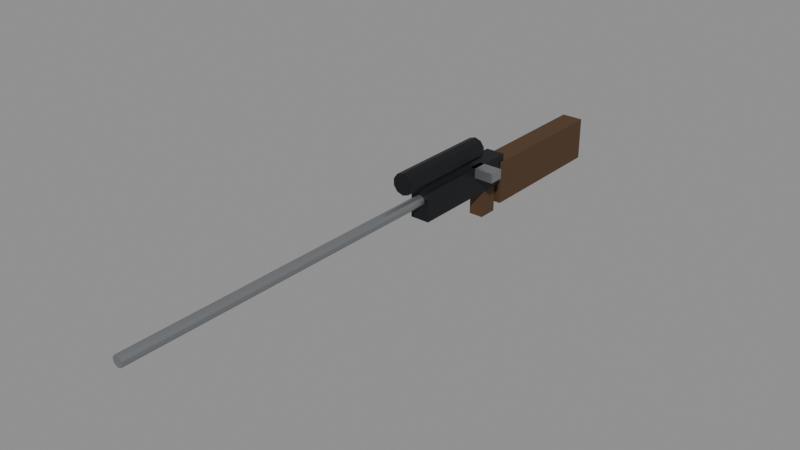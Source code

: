 # Source: WPN_Rifle01.blend  (saved by Blender 5.2.44; exported with 4.5.12 LTS)
import bpy
from mathutils import Matrix  # noqa: F401  (used for matrix-valued properties, if any)

bpy.ops.wm.read_factory_settings(use_empty=True)
scene = bpy.context.scene
scene.name = 'Scene'

# ---- collections
col_assets = bpy.data.collections.new('Assets'); scene.collection.children.link(col_assets)

# ---- materials (node trees are filled in below, after node groups)
mat_mat_steel = bpy.data.materials.new('MAT_Steel')
mat_mat_gunmetal = bpy.data.materials.new('MAT_Gunmetal')
mat_mat_gunstock = bpy.data.materials.new('MAT_GunStock')

# ---- material node trees
mat_mat_steel.use_nodes = True; mat_mat_steel.node_tree.nodes.clear()
_N = mat_mat_steel.node_tree.nodes; _L = mat_mat_steel.node_tree.links
n0 = _N.new('ShaderNodeBsdfPrincipled'); n0.name = 'Principled BSDF'; n0.location = (-200, 100)
n0.inputs[0].default_value = (0.3231, 0.3372, 0.3515, 1.0)
n0.inputs[1].default_value = 0.8
n0.inputs[2].default_value = 0.45
n0.inputs[10].default_value = 0.005
n1 = _N.new('ShaderNodeOutputMaterial'); n1.name = 'Material Output'; n1.location = (200, 100)
_L.new(n0.outputs[0], n1.inputs[0])
n1.is_active_output = True
mat_mat_gunmetal.use_nodes = True; mat_mat_gunmetal.node_tree.nodes.clear()
_N = mat_mat_gunmetal.node_tree.nodes; _L = mat_mat_gunmetal.node_tree.links
n0 = _N.new('ShaderNodeBsdfPrincipled'); n0.name = 'Principled BSDF'; n0.location = (-200, 100)
n0.inputs[0].default_value = (0.02315, 0.02519, 0.02956, 1.0)
n0.inputs[1].default_value = 0.7
n0.inputs[10].default_value = 0.005
n1 = _N.new('ShaderNodeOutputMaterial'); n1.name = 'Material Output'; n1.location = (200, 100)
_L.new(n0.outputs[0], n1.inputs[0])
n1.is_active_output = True
mat_mat_gunstock.use_nodes = True; mat_mat_gunstock.node_tree.nodes.clear()
_N = mat_mat_gunstock.node_tree.nodes; _L = mat_mat_gunstock.node_tree.links
n0 = _N.new('ShaderNodeBsdfPrincipled'); n0.name = 'Principled BSDF'; n0.location = (-200, 100)
n0.inputs[0].default_value = (0.07819, 0.0382, 0.0137, 1.0)
n0.inputs[2].default_value = 0.7
n0.inputs[10].default_value = 0.005
n1 = _N.new('ShaderNodeOutputMaterial'); n1.name = 'Material Output'; n1.location = (200, 100)
_L.new(n0.outputs[0], n1.inputs[0])
n1.is_active_output = True

# ---- meshes
me_wpn_rifle01_barrel_mesh = bpy.data.meshes.new('WPN_Rifle01_Barrel_Mesh')
me_wpn_rifle01_barrel_mesh.from_pydata([(0.0, -0.01, 0.031), (0.0, -0.79, 0.031), (0.006466, -0.01, 0.0289), (0.006466, -0.79, 0.0289), (0.01046, -0.01, 0.0234), (0.01046, -0.79, 0.0234), (0.01046, -0.01, 0.0166), (0.01046, -0.79, 0.0166), (0.006466, -0.01, 0.0111), (0.006466, -0.79, 0.0111), (0.0, -0.01, 0.009), (0.0, -0.79, 0.009), (-0.006466, -0.01, 0.0111), (-0.006466, -0.79, 0.0111), (-0.01046, -0.01, 0.0166), (-0.01046, -0.79, 0.0166), (-0.01046, -0.01, 0.0234), (-0.01046, -0.79, 0.0234), (-0.006466, -0.01, 0.0289), (-0.006466, -0.79, 0.0289)], [], [(0, 1, 3, 2), (2, 3, 5, 4), (4, 5, 7, 6), (6, 7, 9, 8), (8, 9, 11, 10), (10, 11, 13, 12), (12, 13, 15, 14), (14, 15, 17, 16), (3, 1, 19, 17, 15, 13, 11, 9, 7, 5), (16, 17, 19, 18), (18, 19, 1, 0), (0, 2, 4, 6, 8, 10, 12, 14, 16, 18)])
me_wpn_rifle01_barrel_mesh.materials.append(mat_mat_steel)
me_wpn_rifle01_barrel_mesh.update()
me_wpn_rifle01_receiver_mesh = bpy.data.meshes.new('WPN_Rifle01_Receiver_Mesh')
me_wpn_rifle01_receiver_mesh.from_pydata([(-0.02, -0.1, -0.02), (-0.02, -0.1, 0.04), (-0.02, 0.14, -0.02), (-0.02, 0.14, 0.04), (0.02, -0.1, -0.02), (0.02, -0.1, 0.04), (0.02, 0.14, -0.02), (0.02, 0.14, 0.04)], [], [(0, 1, 3, 2), (2, 3, 7, 6), (6, 7, 5, 4), (4, 5, 1, 0), (2, 6, 4, 0), (7, 3, 1, 5)])
me_wpn_rifle01_receiver_mesh.materials.append(mat_mat_gunmetal)
me_wpn_rifle01_receiver_mesh.update()
me_wpn_rifle01_scope_mesh = bpy.data.meshes.new('WPN_Rifle01_Scope_Mesh')
me_wpn_rifle01_scope_mesh.from_pydata([(0.0, 0.07, 0.092), (0.0, -0.15, 0.092), (0.01293, 0.07, 0.0878), (0.01293, -0.15, 0.0878), (0.02092, 0.07, 0.0768), (0.02092, -0.15, 0.0768), (0.02092, 0.07, 0.0632), (0.02092, -0.15, 0.0632), (0.01293, 0.07, 0.0522), (0.01293, -0.15, 0.0522), (0.0, 0.07, 0.048), (0.0, -0.15, 0.048), (-0.01293, 0.07, 0.0522), (-0.01293, -0.15, 0.0522), (-0.02092, 0.07, 0.0632), (-0.02092, -0.15, 0.0632), (-0.02092, 0.07, 0.0768), (-0.02092, -0.15, 0.0768), (-0.01293, 0.07, 0.0878), (-0.01293, -0.15, 0.0878)], [], [(0, 1, 3, 2), (2, 3, 5, 4), (4, 5, 7, 6), (6, 7, 9, 8), (8, 9, 11, 10), (10, 11, 13, 12), (12, 13, 15, 14), (14, 15, 17, 16), (3, 1, 19, 17, 15, 13, 11, 9, 7, 5), (16, 17, 19, 18), (18, 19, 1, 0), (0, 2, 4, 6, 8, 10, 12, 14, 16, 18)])
me_wpn_rifle01_scope_mesh.materials.append(mat_mat_gunmetal)
me_wpn_rifle01_scope_mesh.update()
me_wpn_rifle01_bolt_mesh = bpy.data.meshes.new('WPN_Rifle01_Bolt_Mesh')
me_wpn_rifle01_bolt_mesh.from_pydata([(0.01, 0.045, 0.02), (0.01, 0.045, 0.04), (0.01, 0.075, 0.02), (0.01, 0.075, 0.04), (0.06, 0.045, 0.02), (0.06, 0.045, 0.04), (0.06, 0.075, 0.02), (0.06, 0.075, 0.04)], [], [(0, 1, 3, 2), (2, 3, 7, 6), (6, 7, 5, 4), (4, 5, 1, 0), (2, 6, 4, 0), (7, 3, 1, 5)])
me_wpn_rifle01_bolt_mesh.materials.append(mat_mat_steel)
me_wpn_rifle01_bolt_mesh.update()
me_wpn_rifle01_grip_mesh = bpy.data.meshes.new('WPN_Rifle01_Grip_Mesh')
me_wpn_rifle01_grip_mesh.from_pydata([(-0.015, 0.08, -0.08), (-0.015, 0.08, 0.0), (-0.015, 0.12, -0.08), (-0.015, 0.12, 0.0), (0.015, 0.08, -0.08), (0.015, 0.08, 0.0), (0.015, 0.12, -0.08), (0.015, 0.12, 0.0)], [], [(0, 1, 3, 2), (2, 3, 7, 6), (6, 7, 5, 4), (4, 5, 1, 0), (2, 6, 4, 0), (7, 3, 1, 5)])
me_wpn_rifle01_grip_mesh.materials.append(mat_mat_gunstock)
me_wpn_rifle01_grip_mesh.update()
me_wpn_rifle01_stock_mesh = bpy.data.meshes.new('WPN_Rifle01_Stock_Mesh')
me_wpn_rifle01_stock_mesh.from_pydata([(-0.0225, 0.13, -0.065), (-0.0225, 0.13, 0.025), (-0.0225, 0.43, -0.065), (-0.0225, 0.43, 0.025), (0.0225, 0.13, -0.065), (0.0225, 0.13, 0.025), (0.0225, 0.43, -0.065), (0.0225, 0.43, 0.025)], [], [(0, 1, 3, 2), (2, 3, 7, 6), (6, 7, 5, 4), (4, 5, 1, 0), (2, 6, 4, 0), (7, 3, 1, 5)])
me_wpn_rifle01_stock_mesh.materials.append(mat_mat_gunstock)
me_wpn_rifle01_stock_mesh.update()

# ---- objects
ob_wpn_rifle01 = bpy.data.objects.new('WPN_Rifle01', None)
ob_wpn_rifle01_barrel = bpy.data.objects.new('WPN_Rifle01_Barrel', me_wpn_rifle01_barrel_mesh)
ob_wpn_rifle01_receiver = bpy.data.objects.new('WPN_Rifle01_Receiver', me_wpn_rifle01_receiver_mesh)
ob_wpn_rifle01_scope = bpy.data.objects.new('WPN_Rifle01_Scope', me_wpn_rifle01_scope_mesh)
ob_wpn_rifle01_bolt = bpy.data.objects.new('WPN_Rifle01_Bolt', me_wpn_rifle01_bolt_mesh)
ob_wpn_rifle01_grip = bpy.data.objects.new('WPN_Rifle01_Grip', me_wpn_rifle01_grip_mesh)
ob_wpn_rifle01_stock = bpy.data.objects.new('WPN_Rifle01_Stock', me_wpn_rifle01_stock_mesh)
ob_sock_muzzle = bpy.data.objects.new('SOCK_Muzzle', None)

# ---- transforms, parenting, visibility, modifiers, constraints
ob_wpn_rifle01.location = (0.0, 0.0, 0.0)
ob_wpn_rifle01.empty_display_size = 0.05
ob_wpn_rifle01_barrel.parent = ob_wpn_rifle01
ob_wpn_rifle01_barrel.location = (0.0, 0.0, 0.0)
ob_wpn_rifle01_receiver.parent = ob_wpn_rifle01
ob_wpn_rifle01_receiver.location = (0.0, 0.0, 0.0)
ob_wpn_rifle01_scope.parent = ob_wpn_rifle01
ob_wpn_rifle01_scope.location = (0.0, 0.0, 0.0)
ob_wpn_rifle01_bolt.parent = ob_wpn_rifle01
ob_wpn_rifle01_bolt.location = (0.0, 0.0, 0.0)
ob_wpn_rifle01_grip.parent = ob_wpn_rifle01
ob_wpn_rifle01_grip.location = (0.0, 0.0, 0.0)
ob_wpn_rifle01_stock.parent = ob_wpn_rifle01
ob_wpn_rifle01_stock.location = (0.0, 0.0, 0.0)
ob_sock_muzzle.parent = ob_wpn_rifle01
ob_sock_muzzle.location = (0.0, -0.8, 0.02)
ob_sock_muzzle.empty_display_size = 0.05

# ---- collection membership
col_assets.objects.link(ob_wpn_rifle01)
col_assets.objects.link(ob_wpn_rifle01_barrel)
col_assets.objects.link(ob_wpn_rifle01_receiver)
col_assets.objects.link(ob_wpn_rifle01_scope)
col_assets.objects.link(ob_wpn_rifle01_bolt)
col_assets.objects.link(ob_wpn_rifle01_grip)
col_assets.objects.link(ob_wpn_rifle01_stock)
col_assets.objects.link(ob_sock_muzzle)

# ---- scene / render settings (as saved in the file)
scene.frame_start = 1; scene.frame_end = 250; scene.frame_set(1)
scene.render.engine = 'BLENDER_EEVEE_NEXT'
scene.render.bake_bias = 0.0
scene.render.bake_samples = 0
scene.render.compositor_device = 'GPU'
scene.eevee.use_volume_custom_range = False
scene.eevee.fast_gi_thickness_near = 0.1
scene.eevee.fast_gi_thickness_far = 0.0
scene.eevee.ray_tracing_options.screen_trace_thickness = 0.1
bpy.context.view_layer.update()

# ---- added for rendering (the .blend has no active camera and no usable light): camera, sun + grey world if the file has none
cam_auto = bpy.data.cameras.new('AutoCamera')
cam_auto.lens = 50.0
cam_auto.sensor_width = 36.0
cam_auto.clip_end = 1000.0
ob_auto_camera = bpy.data.objects.new('AutoCamera', cam_auto)
scene.collection.objects.link(ob_auto_camera)
ob_auto_camera.location = (1.16124, -1.55099, 0.919992)
ob_auto_camera.rotation_euler = (1.09748, -7.21219e-08, 0.694738)
scene.camera = ob_auto_camera
light_auto_sun = bpy.data.lights.new('AutoSun', 'SUN')
light_auto_sun.energy = 3.0
light_auto_sun.angle = 0.0523599
ob_auto_sun = bpy.data.objects.new('AutoSun', light_auto_sun)
scene.collection.objects.link(ob_auto_sun)
ob_auto_sun.rotation_euler = (0.872665, 0.174533, 0.523599)
if scene.world is None:
    world_auto = bpy.data.worlds.new('AutoWorld')
    world_auto.color = (0.3, 0.3, 0.3)
    scene.world = world_auto
bpy.context.view_layer.update()
